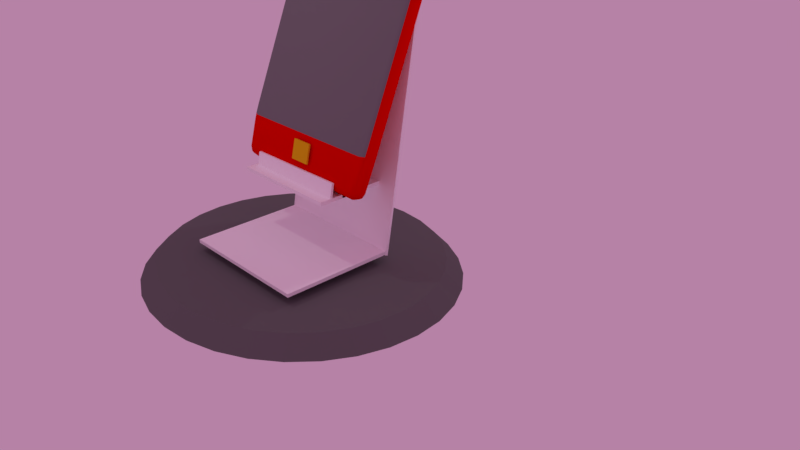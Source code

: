 # Source: LAB11_zad2.blend  (saved by Blender 2.79.0; exported with 4.5.12 LTS)
import bpy
from mathutils import Matrix  # noqa: F401  (used for matrix-valued properties, if any)

bpy.ops.wm.read_factory_settings(use_empty=True)
scene = bpy.context.scene
scene.name = 'Scene'

# ---- collections
col_collection_1 = bpy.data.collections.new('Collection 1'); scene.collection.children.link(col_collection_1)

# ---- materials (node trees are filled in below, after node groups)
mat_material_008 = bpy.data.materials.new('Material.008')
mat_material_008.alpha_threshold = 0.0
mat_material_008.diffuse_color = (1.0, 1.0, 1.0, 1.0)
mat_material_008.roughness = 0.5
mat_material_008.specular_intensity = 0.84
mat_colortele = bpy.data.materials.new('ColorTele')
mat_colortele.alpha_threshold = 0.0
mat_colortele.diffuse_color = (0.8, 0.0, 0.0, 1.0)
mat_colortele.roughness = 0.5
mat_colortele.specular_intensity = 0.84
mat_colorekran = bpy.data.materials.new('ColorEkran')
mat_colorekran.alpha_threshold = 0.0
mat_colorekran.diffuse_color = (0.199, 0.1961, 0.2019, 1.0)
mat_colorekran.roughness = 0.5
mat_material_000 = bpy.data.materials.new('Material.000')
mat_material_000.alpha_threshold = 0.0
mat_material_000.diffuse_color = (0.004857, 0.0, 0.8, 1.0)
mat_material_000.specular_color = (1.0, 0.9576, 0.9893)
mat_material_000.roughness = 0.5
mat_knopk = bpy.data.materials.new('Knopk')
mat_knopk.alpha_threshold = 0.0
mat_knopk.diffuse_color = (0.8, 0.4797, 0.01048, 1.0)
mat_knopk.roughness = 0.5
mat_knopk.specular_intensity = 1.0
mat_knopk1 = bpy.data.materials.new('Knopk1')
mat_knopk1.alpha_threshold = 0.0
mat_knopk1.diffuse_color = (0.0, 0.0, 0.0, 1.0)
mat_knopk1.roughness = 0.5
mat_knopk1.specular_intensity = 0.1
mat_osnova = bpy.data.materials.new('Osnova')
mat_osnova.alpha_threshold = 0.0
mat_osnova.diffuse_color = (0.1473, 0.1473, 0.1473, 1.0)
mat_osnova.roughness = 0.5
mat_osnova.specular_intensity = 0.8404

# ---- material node trees

# ---- world
world_world = bpy.data.worlds.new('World'); scene.world = world_world
world_world.color = (0.4672, 0.2245, 0.3799)
world_world.use_sun_shadow = False
world_world.sun_shadow_jitter_overblur = 0.0
world_world.cycles.sampling_method = 'MANUAL'

# ---- cameras
cam_camera = bpy.data.cameras.new('Camera')
cam_camera.clip_end = 100.0
cam_camera.lens = 35.0
cam_camera.sensor_width = 32.0
cam_camera.sensor_height = 18.0
cam_camera.ortho_scale = 7.314
cam_camera.dof.focus_distance = 0.0
cam_camera.dof.aperture_fstop = 128.0

# ---- lights
light_point = bpy.data.lights.new('Point', 'POINT')
light_point.transmission_factor = 0.0
light_point.cutoff_distance = 30.0
light_point.energy = 100.0
light_point.shadow_buffer_clip_start = 1.001
light_point.shadow_soft_size = 0.1
light_point.shadow_maximum_resolution = 0.006
light_point.use_absolute_resolution = True
light_lamp = bpy.data.lights.new('Lamp', 'POINT')
light_lamp.transmission_factor = 0.0
light_lamp.cutoff_distance = 30.0
light_lamp.energy = 100.0
light_lamp.shadow_buffer_clip_start = 1.001
light_lamp.shadow_soft_size = 0.1
light_lamp.shadow_maximum_resolution = 0.006
light_lamp.use_absolute_resolution = True

# ---- meshes
me_cube_003 = bpy.data.meshes.new('Cube.003')
me_cube_003.from_pydata([(-1.0, -1.0, -1.0), (-1.0, -1.0, 1.0), (-1.0, 1.0, -1.0), (-1.0, 1.0, 1.0), (1.0, -1.0, -1.0), (1.0, -1.0, 1.0), (1.0, 1.0, -1.0), (1.0, 1.0, 1.0)], [], [(0, 1, 3, 2), (2, 3, 7, 6), (6, 7, 5, 4), (4, 5, 1, 0), (2, 6, 4, 0), (7, 3, 1, 5)])
me_cube_003.materials.append(mat_material_008)
me_cube_003.use_remesh_preserve_volume = False
me_cube_003.use_remesh_preserve_attributes = False
me_cube_003.use_mirror_vertex_groups = False
me_cube_003.update()
me_cube_002 = bpy.data.meshes.new('Cube.002')
me_cube_002.from_pydata([(-1.0, -1.0, -1.0), (-1.0, -1.0, 1.0), (-1.0, 1.0, -1.0), (-1.0, 1.0, 1.0), (1.0, -1.0, -1.0), (1.0, -1.0, 1.0), (1.0, 1.0, -1.0), (1.0, 1.0, 1.0)], [], [(0, 1, 3, 2), (2, 3, 7, 6), (6, 7, 5, 4), (4, 5, 1, 0), (2, 6, 4, 0), (7, 3, 1, 5)])
me_cube_002.materials.append(mat_material_008)
me_cube_002.use_remesh_preserve_volume = False
me_cube_002.use_remesh_preserve_attributes = False
me_cube_002.use_mirror_vertex_groups = False
me_cube_002.update()
me_cube = bpy.data.meshes.new('Cube')
me_cube.from_pydata([(1.0, 0.1165, -1.676), (1.0, -0.1165, -1.676), (-1.0, -0.1165, -1.676), (-1.0, 0.1165, -1.676), (1.0, 0.1165, 1.676), (1.008, -0.118, 1.65), (-0.992, -0.118, 1.65), (-1.0, 0.1165, 1.676), (1.0, 0.1165, -1.04), (1.087, -0.182, -1.175), (-1.006, -0.182, -1.175), (-1.0, 0.1165, -1.04), (1.0, 0.1165, 1.185), (1.097, -0.19, 1.116), (-0.9964, -0.19, 1.116), (-1.0, 0.1165, 1.185)], [], [(0, 1, 2, 3), (4, 7, 6, 5), (12, 4, 5, 13), (13, 5, 6, 14), (14, 6, 7, 15), (8, 0, 3, 11), (12, 8, 11, 15), (2, 10, 11, 3), (1, 9, 10, 2), (0, 8, 9, 1), (4, 12, 15, 7), (10, 14, 15, 11), (9, 13, 14, 10), (8, 12, 13, 9)])
me_cube.polygons.foreach_set('use_smooth', [True] * 14)
me_cube.polygons.foreach_set('material_index', [0, 0, 0, 0, 0, 0, 0, 0, 0, 0, 0, 0, 1, 0])
_ca = me_cube.color_attributes.new('Col', 'BYTE_COLOR', 'CORNER')
_ca.data.foreach_set('color', [1.0, 1.0, 1.0, 1.0, 1.0, 1.0, 1.0, 1.0, 1.0, 1.0, 1.0, 1.0, 1.0, 1.0, 1.0, 1.0, 1.0, 1.0, 1.0, 1.0, 1.0, 1.0, 1.0, 1.0, 1.0, 1.0, 1.0, 1.0, 1.0, 1.0, 1.0, 1.0, 1.0, 1.0, 1.0, 1.0, 1.0, 1.0, 1.0, 1.0, 1.0, 1.0, 1.0, 1.0, 1.0, 1.0, 1.0, 1.0, 1.0, 1.0, 1.0, 1.0, 1.0, 1.0, 1.0, 1.0, 1.0, 1.0, 1.0, 1.0, 1.0, 1.0, 1.0, 1.0, 1.0, 1.0, 1.0, 1.0, 1.0, 1.0, 1.0, 1.0, 1.0, 1.0, 1.0, 1.0, 1.0, 1.0, 1.0, 1.0, 1.0, 1.0, 1.0, 1.0, 1.0, 1.0, 1.0, 1.0, 1.0, 1.0, 1.0, 1.0, 1.0, 1.0, 1.0, 1.0, 1.0, 1.0, 1.0, 1.0, 1.0, 1.0, 1.0, 1.0, 1.0, 1.0, 1.0, 1.0, 1.0, 1.0, 1.0, 1.0, 1.0, 1.0, 1.0, 1.0, 1.0, 1.0, 1.0, 1.0, 1.0, 1.0, 1.0, 1.0, 1.0, 1.0, 1.0, 1.0, 1.0, 1.0, 1.0, 1.0, 1.0, 1.0, 1.0, 1.0, 1.0, 1.0, 1.0, 1.0, 1.0, 1.0, 1.0, 1.0, 1.0, 1.0, 1.0, 1.0, 1.0, 1.0, 1.0, 1.0, 1.0, 1.0, 1.0, 1.0, 1.0, 1.0, 1.0, 1.0, 1.0, 1.0, 1.0, 1.0, 1.0, 1.0, 1.0, 1.0, 1.0, 1.0, 1.0, 1.0, 1.0, 1.0, 1.0, 1.0, 1.0, 1.0, 1.0, 1.0, 1.0, 1.0, 1.0, 1.0, 1.0, 1.0, 1.0, 1.0, 1.0, 1.0, 1.0, 1.0, 1.0, 1.0, 1.0, 1.0, 1.0, 1.0, 1.0, 1.0, 1.0, 1.0, 1.0, 1.0, 1.0, 1.0, 1.0, 1.0, 1.0, 1.0, 1.0, 1.0, 1.0, 1.0, 1.0, 1.0, 1.0, 1.0, 1.0, 1.0, 1.0, 1.0, 1.0, 1.0])
me_cube.materials.append(mat_colortele)
me_cube.materials.append(mat_colorekran)
me_cube.use_remesh_preserve_volume = False
me_cube.use_remesh_preserve_attributes = False
me_cube.use_mirror_vertex_groups = False
me_cube.update()
me_cube_006 = bpy.data.meshes.new('Cube.006')
me_cube_006.from_pydata([(-1.0, -1.0, -1.0), (-1.0, -1.0, 1.0), (-1.0, 1.0, -1.0), (-1.0, 1.0, 1.0), (1.0, -1.0, -1.0), (1.0, -1.0, 1.0), (1.0, 1.0, -1.0), (1.0, 1.0, 1.0)], [], [(0, 1, 3, 2), (2, 3, 7, 6), (6, 7, 5, 4), (4, 5, 1, 0), (2, 6, 4, 0), (7, 3, 1, 5)])
me_cube_006.materials.append(mat_material_008)
me_cube_006.use_remesh_preserve_volume = False
me_cube_006.use_remesh_preserve_attributes = False
me_cube_006.use_mirror_vertex_groups = False
me_cube_006.update()
me_cube_007 = bpy.data.meshes.new('Cube.007')
me_cube_007.from_pydata([(-1.0, -1.0, -1.0), (-1.0, -1.0, 1.0), (-1.0, 1.0, -1.0), (-1.0, 1.0, 1.0), (1.0, -1.0, -1.0), (1.0, -1.0, 1.0), (1.0, 1.0, -1.0), (1.0, 1.0, 1.0)], [], [(0, 1, 3, 2), (2, 3, 7, 6), (6, 7, 5, 4), (4, 5, 1, 0), (2, 6, 4, 0), (7, 3, 1, 5)])
me_cube_007.materials.append(mat_material_008)
me_cube_007.use_remesh_preserve_volume = False
me_cube_007.use_remesh_preserve_attributes = False
me_cube_007.use_mirror_vertex_groups = False
me_cube_007.update()
me_cube_010 = bpy.data.meshes.new('Cube.010')
me_cube_010.from_pydata([(-1.0, -1.0, -1.0), (-1.0, -1.0, 1.0), (-1.0, 1.0, -1.0), (-1.0, 1.0, 1.0), (1.0, -1.0, -1.0), (1.0, -1.0, 1.0), (1.0, 1.0, -1.0), (1.0, 1.0, 1.0)], [], [(0, 1, 3, 2), (2, 3, 7, 6), (6, 7, 5, 4), (4, 5, 1, 0), (2, 6, 4, 0), (7, 3, 1, 5)])
me_cube_010.materials.append(mat_material_008)
me_cube_010.use_remesh_preserve_volume = False
me_cube_010.use_remesh_preserve_attributes = False
me_cube_010.use_mirror_vertex_groups = False
me_cube_010.update()
me_cube_011 = bpy.data.meshes.new('Cube.011')
me_cube_011.from_pydata([(-1.0, -1.0, -1.0), (-1.0, -1.0, 1.0), (-1.0, 1.0, -1.0), (-1.0, 1.0, 1.0), (1.0, -1.0, -1.0), (1.0, -1.0, 1.0), (1.0, 1.0, -1.0), (1.0, 1.0, 1.0)], [], [(0, 1, 3, 2), (2, 3, 7, 6), (6, 7, 5, 4), (4, 5, 1, 0), (2, 6, 4, 0), (7, 3, 1, 5)])
me_cube_011.materials.append(mat_material_008)
me_cube_011.use_remesh_preserve_volume = False
me_cube_011.use_remesh_preserve_attributes = False
me_cube_011.use_mirror_vertex_groups = False
me_cube_011.update()
me_cylinder_002 = bpy.data.meshes.new('Cylinder.002')
me_cylinder_002.from_pydata([(-0.09685, 0.6661, -0.9999), (-0.09632, 0.6659, 1.012), (0.09733, 0.6437, -0.9999), (0.0975, 0.6437, 1.004), (0.2847, 0.5861, -0.9999), (0.2845, 0.5862, 0.995), (0.4581, 0.4955, -0.9999), (0.4576, 0.4957, 0.9864), (0.6109, 0.3753, -0.9999), (0.61, 0.3757, 0.9784), (0.7371, 0.2302, -0.9999), (0.7359, 0.2306, 0.9712), (0.8319, 0.06568, -0.9999), (0.8305, 0.06624, 0.9651), (0.8918, -0.1119, -0.9999), (0.8901, -0.1112, 0.9604), (0.9143, -0.2956, -0.9999), (0.9125, -0.2949, 0.9572), (0.8986, -0.4785, -0.9999), (0.8967, -0.4778, 0.9556), (0.8453, -0.6536, -0.9999), (0.8435, -0.6529, 0.9558), (0.7565, -0.814, -0.9999), (0.7547, -0.8133, 0.9576), (0.6356, -0.9537, -0.9999), (0.634, -0.9531, 0.9611), (0.4872, -1.067, -0.9999), (0.4858, -1.067, 0.9661), (0.317, -1.15, -0.9999), (0.3159, -1.15, 0.9723), (0.1316, -1.2, -0.9999), (0.1308, -1.199, 0.9797), (-0.0619, -1.213, -0.9999), (-0.06241, -1.213, 0.9878), (-0.2561, -1.191, -0.9999), (-0.2562, -1.191, 0.9964), (-0.4435, -1.134, -0.9999), (-0.4433, -1.134, 1.005), (-0.6169, -1.043, -0.9999), (-0.6163, -1.043, 1.014), (-0.7696, -0.9227, -0.9999), (-0.7687, -0.923, 1.022), (-0.8958, -0.7776, -0.9999), (-0.8946, -0.778, 1.029), (-0.9907, -0.6131, -0.9999), (-0.9892, -0.6136, 1.035), (-1.051, -0.4355, -0.9999), (-1.049, -0.4361, 1.04), (-1.073, -0.2518, -0.9999), (-1.071, -0.2524, 1.043), (-1.057, -0.06885, -0.9999), (-1.055, -0.06949, 1.045), (-1.004, 0.1062, -0.9999), (-1.002, 0.1056, 1.044), (-0.9153, 0.2666, -0.9999), (-0.9135, 0.266, 1.043), (-0.7943, 0.4063, -0.9999), (-0.7927, 0.4058, 1.039), (-0.6459, 0.5199, -0.9999), (-0.6445, 0.5194, 1.034), (-0.4758, 0.6029, -0.9999), (-0.4746, 0.6025, 1.028), (-0.2904, 0.6523, -0.9999), (-0.2895, 0.652, 1.02)], [], [(0, 1, 3, 2), (2, 3, 5, 4), (4, 5, 7, 6), (6, 7, 9, 8), (8, 9, 11, 10), (10, 11, 13, 12), (12, 13, 15, 14), (14, 15, 17, 16), (16, 17, 19, 18), (18, 19, 21, 20), (20, 21, 23, 22), (22, 23, 25, 24), (24, 25, 27, 26), (26, 27, 29, 28), (28, 29, 31, 30), (30, 31, 33, 32), (32, 33, 35, 34), (34, 35, 37, 36), (36, 37, 39, 38), (38, 39, 41, 40), (40, 41, 43, 42), (42, 43, 45, 44), (44, 45, 47, 46), (46, 47, 49, 48), (48, 49, 51, 50), (50, 51, 53, 52), (52, 53, 55, 54), (54, 55, 57, 56), (56, 57, 59, 58), (58, 59, 61, 60), (3, 1, 63, 61, 59, 57, 55, 53, 51, 49, 47, 45, 43, 41, 39, 37, 35, 33, 31, 29, 27, 25, 23, 21, 19, 17, 15, 13, 11, 9, 7, 5), (60, 61, 63, 62), (62, 63, 1, 0), (0, 2, 4, 6, 8, 10, 12, 14, 16, 18, 20, 22, 24, 26, 28, 30, 32, 34, 36, 38, 40, 42, 44, 46, 48, 50, 52, 54, 56, 58, 60, 62)])
_uv = me_cylinder_002.uv_layers.new(name='UVMap')
_uv.uv.foreach_set('vector', [0.0, 0.0, 0.0, 0.0, 0.0, 0.0, 0.0, 0.0, 0.0, 0.0, 0.0, 0.0, 0.0, 0.0, 0.0, 0.0, 0.0, 0.0, 0.0, 0.0, 0.0, 0.0, 0.0, 0.0, 0.0, 0.0, 0.0, 0.0, 0.0, 0.0, 0.0, 0.0, 0.0, 0.0, 0.0, 0.0, 0.0, 0.0, 0.0, 0.0, 0.0, 0.0, 0.0, 0.0, 0.0, 0.0, 0.0, 0.0, 0.0, 0.0, 0.0, 0.0, 0.0, 0.0, 0.0, 0.0, 0.0, 0.0, 0.0, 0.0, 0.0, 0.0, 0.0, 0.0, 0.0, 0.0, 0.0, 0.0, 0.0, 0.0, 0.0, 0.0, 0.0, 0.0, 0.0, 0.0, 0.0, 0.0, 0.0, 0.0, 0.0, 0.0, 0.0, 0.0, 0.0, 0.0, 0.0, 0.0, 0.0, 0.0, 0.0, 0.0, 0.0, 0.0, 0.0, 0.0, 0.0, 0.0, 0.0, 0.0, 0.0, 0.0, 0.0, 0.0, 0.0, 0.0, 0.0, 0.0, 0.0, 0.0, 0.0, 0.0, 0.0, 0.0, 0.0, 0.0, 0.0, 0.0, 0.0, 0.0, 0.0, 0.0, 0.0, 0.0, 0.0, 0.0, 0.0, 0.0, 0.0, 0.0, 0.0, 0.0, 0.0, 0.0, 0.0, 0.0, 0.0, 0.0, 0.0, 0.0, 0.0, 0.0, 0.0, 0.0, 0.0, 0.0, 0.0, 0.0, 0.0, 0.0, 0.0, 0.0, 0.0, 0.0, 0.0, 0.0, 0.0, 0.0, 0.0, 0.0, 0.0, 0.0, 0.0, 0.0, 0.0, 0.0, 0.0, 0.0, 0.0, 0.0, 0.0, 0.0, 0.0, 0.0, 0.0, 0.0, 0.0, 0.0, 0.0, 0.0, 0.0, 0.0, 0.0, 0.0, 0.0, 0.0, 0.0, 0.0, 0.0, 0.0, 0.0, 0.0, 0.0, 0.0, 0.0, 0.0, 0.0, 0.0, 0.0, 0.0, 0.0, 0.0, 0.0, 0.0, 0.0, 0.0, 0.0, 0.0, 0.0, 0.0, 0.0, 0.0, 0.0, 0.0, 0.0, 0.0, 0.0, 0.0, 0.0, 0.0, 0.0, 0.0, 0.0, 0.0, 0.0, 0.0, 0.0, 0.0, 0.0, 0.0, 0.0, 0.0, 0.0, 0.0, 0.0, 0.0, 0.0, 0.0, 0.0, 0.0, 0.4495, 0.9339, 0.353, 0.916, 0.2622, 0.8808, 0.1804, 0.8297, 0.111, 0.7646, 0.05651, 0.6882, 0.01906, 0.6032, 9.662e-05, 0.513, 0.0003412, 0.421, 0.01979, 0.3308, 0.05769, 0.2458, 0.1126, 0.1694, 0.1824, 0.1043, 0.2644, 0.05324, 0.3554, 0.01804, 0.452, 9.662e-05, 0.5505, 9.674e-05, 0.647, 0.01804, 0.7378, 0.05324, 0.8196, 0.1043, 0.889, 0.1694, 0.9435, 0.2458, 0.9809, 0.3308, 0.9999, 0.421, 0.9997, 0.513, 0.9802, 0.6032, 0.9423, 0.6882, 0.8874, 0.7646, 0.8176, 0.8297, 0.7356, 0.8808, 0.6446, 0.916, 0.548, 0.9339, 0.0, 0.0, 0.0, 0.0, 0.0, 0.0, 0.0, 0.0, 0.0, 0.0, 0.0, 0.0, 0.0, 0.0, 0.0, 0.0, 0.0, 0.0, 0.0, 0.0, 0.0, 0.0, 0.0, 0.0, 0.0, 0.0, 0.0, 0.0, 0.0, 0.0, 0.0, 0.0, 0.0, 0.0, 0.0, 0.0, 0.0, 0.0, 0.0, 0.0, 0.0, 0.0, 0.0, 0.0, 0.0, 0.0, 0.0, 0.0, 0.0, 0.0, 0.0, 0.0, 0.0, 0.0, 0.0, 0.0, 0.0, 0.0, 0.0, 0.0, 0.0, 0.0, 0.0, 0.0, 0.0, 0.0, 0.0, 0.0, 0.0, 0.0, 0.0, 0.0, 0.0, 0.0, 0.0, 0.0, 0.0, 0.0, 0.0, 0.0])
me_cylinder_002.materials.append(mat_material_000)
me_cylinder_002.use_remesh_preserve_volume = False
me_cylinder_002.use_remesh_preserve_attributes = False
me_cylinder_002.use_mirror_vertex_groups = False
me_cylinder_002.update()
me_cube_004 = bpy.data.meshes.new('Cube.004')
me_cube_004.from_pydata([(-1.0, -1.0, -1.0), (-1.0, -1.0, 1.0), (-1.0, 1.0, -1.0), (-1.0, 1.0, 1.0), (1.0, -1.0, -1.0), (1.0, -1.0, 1.0), (1.0, 1.0, -1.0), (1.0, 1.0, 1.0)], [], [(0, 1, 3, 2), (2, 3, 7, 6), (6, 7, 5, 4), (4, 5, 1, 0), (2, 6, 4, 0), (7, 3, 1, 5)])
me_cube_004.materials.append(mat_knopk)
me_cube_004.materials.append(mat_knopk1)
me_cube_004.use_remesh_preserve_volume = False
me_cube_004.use_remesh_preserve_attributes = False
me_cube_004.use_mirror_vertex_groups = False
me_cube_004.update()
me_circle_000 = bpy.data.meshes.new('Circle.000')
me_circle_000.from_pydata([(-1.995e-08, 0.8185, 0.0), (-0.1597, 0.8028, 0.0), (-0.3132, 0.7562, 0.0), (-0.4548, 0.6806, 0.0), (-0.5788, 0.5788, 0.0), (-0.6806, 0.4548, 0.0), (-0.7562, 0.3132, 0.0), (-0.8028, 0.1597, 0.0), (-0.8185, 1.09e-07, 0.0), (-0.8028, -0.1597, 0.0), (-0.7562, -0.3132, 0.0), (-0.6806, -0.4548, 0.0), (-0.5788, -0.5788, 0.0), (-0.4548, -0.6806, 0.0), (-0.3132, -0.7562, 0.0), (-0.1597, -0.8028, 0.0), (2.468e-07, -0.8185, 0.0), (0.1597, -0.8028, 0.0), (0.3132, -0.7562, 0.0), (0.4548, -0.6806, 0.0), (0.5788, -0.5788, 0.0), (0.6806, -0.4548, 0.0), (0.7562, -0.3132, 0.0), (0.8028, -0.1597, 0.0), (0.8185, 8.375e-07, 0.0), (0.8028, 0.1597, 0.0), (0.7562, 0.3132, 0.0), (0.6806, 0.4548, 0.0), (0.5788, 0.5788, 0.0), (0.4548, 0.6806, 0.0), (0.3132, 0.7562, 0.0), (0.1597, 0.8028, 0.0), (-0.5081, 0.7605, -0.08852), (-0.35, 0.845, -0.08852), (0.35, 0.845, -0.08852), (0.5081, 0.7605, -0.08852), (0.1784, -0.8971, -0.08852), (2.891e-07, -0.9146, -0.08852), (-0.6467, 0.6467, -0.08852), (0.1784, 0.8971, -0.08852), (0.35, -0.845, -0.08852), (-0.7605, 0.5081, -0.08852), (-8.97e-09, 0.9146, -0.08852), (0.5081, -0.7605, -0.08852), (-0.845, 0.35, -0.08852), (0.6467, -0.6467, -0.08852), (-0.8971, 0.1784, -0.08852), (0.7605, -0.5081, -0.08852), (-0.9146, 9.271e-08, -0.08852), (0.845, -0.35, -0.08852), (-0.8971, -0.1784, -0.08852), (0.8971, -0.1784, -0.08852), (-0.845, -0.35, -0.08852), (0.9146, 9.068e-07, -0.08852), (-0.7605, -0.5081, -0.08852), (0.8971, 0.1784, -0.08852), (-0.6467, -0.6467, -0.08852), (0.845, 0.35, -0.08852), (-0.5081, -0.7605, -0.08852), (0.7605, 0.5081, -0.08852), (-0.35, -0.845, -0.08852), (-0.1784, 0.8971, -0.08852), (0.6467, 0.6467, -0.08852), (-0.1784, -0.8971, -0.08852)], [], [(0, 1, 2, 3, 4, 5, 6, 7, 8, 9, 10, 11, 12, 13, 14, 15, 16, 17, 18, 19, 20, 21, 22, 23, 24, 25, 26, 27, 28, 29, 30, 31), (15, 63, 37, 16), (28, 62, 35, 29), (1, 61, 33, 2), (14, 60, 63, 15), (27, 59, 62, 28), (0, 42, 61, 1), (13, 58, 60, 14), (26, 57, 59, 27), (12, 56, 58, 13), (25, 55, 57, 26), (11, 54, 56, 12), (24, 53, 55, 25), (10, 52, 54, 11), (23, 51, 53, 24), (9, 50, 52, 10), (22, 49, 51, 23), (8, 48, 50, 9), (21, 47, 49, 22), (7, 46, 48, 8), (20, 45, 47, 21), (6, 44, 46, 7), (19, 43, 45, 20), (5, 41, 44, 6), (18, 40, 43, 19), (31, 39, 42, 0), (4, 38, 41, 5), (17, 36, 40, 18), (30, 34, 39, 31), (3, 32, 38, 4), (16, 37, 36, 17), (29, 35, 34, 30), (2, 33, 32, 3)])
me_circle_000.polygons.foreach_set('material_index', [0, 1, 1, 1, 1, 1, 1, 1, 1, 1, 1, 1, 1, 1, 1, 1, 1, 1, 1, 1, 1, 1, 1, 1, 1, 1, 1, 1, 1, 1, 1, 1, 1])
me_circle_000.materials.append(mat_osnova)
me_circle_000.materials.append(mat_osnova)
me_circle_000.use_remesh_preserve_volume = False
me_circle_000.use_remesh_preserve_attributes = False
me_circle_000.use_mirror_vertex_groups = False
me_circle_000.update()

# ---- objects
ob_point = bpy.data.objects.new('Point', light_point)
ob_cube_003 = bpy.data.objects.new('Cube.003', me_cube_003)
ob_cube_002 = bpy.data.objects.new('Cube.002', me_cube_002)
ob_cube = bpy.data.objects.new('Cube', me_cube)
ob_lamp = bpy.data.objects.new('Lamp', light_lamp)
ob_camera = bpy.data.objects.new('Camera', cam_camera)
ob_cube_004 = bpy.data.objects.new('Cube.004', me_cube_006)
ob_cube_005 = bpy.data.objects.new('Cube.005', me_cube_007)
ob_cube_006 = bpy.data.objects.new('Cube.006', me_cube_010)
ob_cube_007 = bpy.data.objects.new('Cube.007', me_cube_011)
ob_cylinder_001 = bpy.data.objects.new('Cylinder.001', me_cylinder_002)
ob_x = bpy.data.objects.new('Кнопка на телефоне', me_cube_004)
ob_stand_base_001 = bpy.data.objects.new('stand_base.001', me_circle_000)

# ---- transforms, parenting, visibility, modifiers, constraints
ob_point.location = (1.028, 4.548, 4.675)
ob_point.lineart.crease_threshold = 0.0
ob_cube_003.location = (-0.1789, 0.01016, 2.504)
ob_cube_003.rotation_euler = (-6.102, 0.01305, -3.143)
ob_cube_003.scale = (0.8996, 0.01611, 0.8955)
ob_cube_003.lineart.crease_threshold = 0.0
ob_cube_002.location = (-0.1615, -1.085, 0.4338)
ob_cube_002.scale = (0.8873, 0.7251, 0.02216)
ob_cube_002.lineart.crease_threshold = 0.0
_c = ob_cube_002.constraints.new('LOCKED_TRACK'); _c.name = 'REFLECTION PLANE'
_c.mute = True
_c.enabled = False
ob_cube.location = (-0.2022, -0.1798, 2.806)
ob_cube.rotation_euler = (-0.3977, -0.0, 0.0)
ob_cube.lock_rotations_4d = False
ob_cube.empty_display_type = 'ARROWS'
ob_cube.lineart.crease_threshold = 0.0
_vg = ob_cube.vertex_groups.new(name='Group')
_m = ob_cube.modifiers.new('Bevel', 'BEVEL')
_m.segments = 2
_m.limit_method = 'NONE'
_m.spread = 0.0
_c = ob_cube.constraints.new('LOCKED_TRACK'); _c.name = 'REFLECTION PLANE'
_c.mute = True
_c.enabled = False
ob_lamp.location = (-2.002, -3.185, 7.529)
ob_lamp.rotation_euler = (0.6503, 0.05522, 1.866)
ob_lamp.lock_rotations_4d = False
ob_lamp.empty_display_type = 'ARROWS'
ob_lamp.color = (0.0, 0.0, 0.0, 0.0)
ob_lamp.lineart.crease_threshold = 0.0
ob_camera.location = (7.481, -6.508, 5.344)
ob_camera.rotation_euler = (1.109, 0.0, 0.8149)
ob_camera.lock_rotations_4d = False
ob_camera.empty_display_type = 'ARROWS'
ob_camera.color = (0.0, 0.0, 0.0, 0.0)
ob_camera.display_type = 'WIRE'
ob_camera.lineart.crease_threshold = 0.0
ob_cube_004.location = (-0.1616, -0.2144, 1.271)
ob_cube_004.rotation_euler = (-6.102, 0.01305, -3.143)
ob_cube_004.scale = (0.8996, 0.01349, 0.8883)
ob_cube_004.lineart.crease_threshold = 0.0
ob_cube_005.location = (-0.2353, -0.908, 1.219)
ob_cube_005.scale = (0.7125, 0.2066, 0.02216)
ob_cube_005.lineart.crease_threshold = 0.0
ob_cube_006.location = (-0.2353, -0.5133, 1.221)
ob_cube_006.scale = (0.7125, 0.2872, 0.02216)
ob_cube_006.lineart.crease_threshold = 0.0
ob_cube_007.location = (-0.2216, -0.9432, 1.318)
ob_cube_007.rotation_euler = (-6.102, 0.01305, -3.143)
ob_cube_007.scale = (0.6954, 0.01565, 0.09217)
ob_cube_007.lineart.crease_threshold = 0.0
ob_cylinder_001.location = (0.4945, 0.1935, 4.154)
ob_cylinder_001.rotation_euler = (1.915, -3.42, 0.2476)
ob_cylinder_001.scale = (0.081, 0.08644, 0.01268)
ob_cylinder_001.lineart.crease_threshold = 0.0
ob_x.location = (-0.1396, -0.8893, 1.614)
ob_x.rotation_euler = (-0.2276, -0.0, 0.0)
ob_x.scale = (0.1351, 0.01142, 0.1192)
ob_x.lineart.crease_threshold = 0.0
ob_stand_base_001.location = (-0.1496, -0.9504, 0.3065)
ob_stand_base_001.scale = (2.208, 2.08, 2.462)
ob_stand_base_001.lineart.crease_threshold = 0.0
_c = ob_stand_base_001.constraints.new('LOCKED_TRACK'); _c.name = 'REFLECTION PLANE'
_c.mute = True
_c.enabled = False

# ---- collection membership
col_collection_1.objects.link(ob_point)
col_collection_1.objects.link(ob_cube_003)
col_collection_1.objects.link(ob_cube_002)
col_collection_1.objects.link(ob_cube)
col_collection_1.objects.link(ob_lamp)
col_collection_1.objects.link(ob_camera)
col_collection_1.objects.link(ob_cube_004)
col_collection_1.objects.link(ob_cube_005)
col_collection_1.objects.link(ob_cube_006)
col_collection_1.objects.link(ob_cube_007)
col_collection_1.objects.link(ob_cylinder_001)
col_collection_1.objects.link(ob_x)
col_collection_1.objects.link(ob_stand_base_001)

# ---- scene / render settings (as saved in the file)
scene.camera = ob_camera
scene.frame_start = 1; scene.frame_end = 250; scene.frame_set(6)
scene.render.engine = 'BLENDER_EEVEE_NEXT'
scene.render.resolution_percentage = 50
scene.render.dither_intensity = 0.0
scene.cycles.use_denoising = False
scene.cycles.samples = 128
scene.cycles.sampling_pattern = 'TABULATED_SOBOL'
scene.cycles.use_adaptive_sampling = False
scene.cycles.use_light_tree = False
scene.cycles.blur_glossy = 0.0
scene.cycles.sample_clamp_indirect = 0.0
scene.view_settings.view_transform = 'Standard'
bpy.context.view_layer.update()

